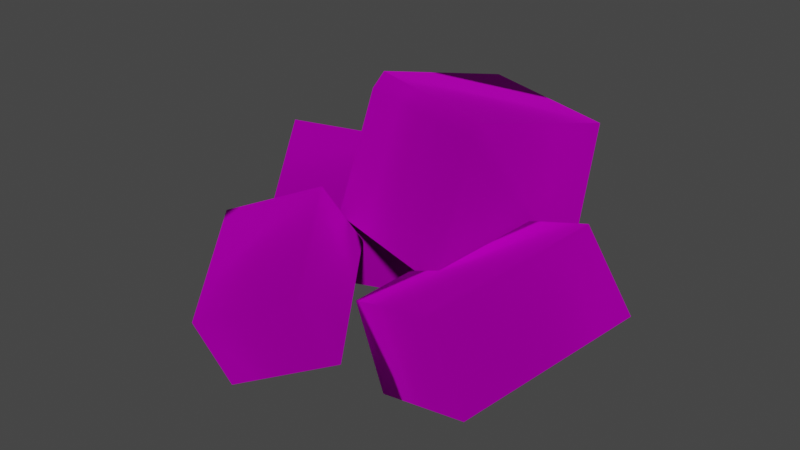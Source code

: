 # Source: brick_pile_2.blend  (saved by Blender 3.4.6; exported with 4.5.12 LTS)
import bpy
from mathutils import Matrix  # noqa: F401  (used for matrix-valued properties, if any)

bpy.ops.wm.read_factory_settings(use_empty=True)
scene = bpy.context.scene
scene.name = 'Scene'

# ---- collections
col_collection = bpy.data.collections.new('Collection'); scene.collection.children.link(col_collection)

# ---- images (referenced by path relative to the original .blend; pixels are not part of the script)
import os
ASSET_DIR = os.environ.get("B2B_ASSET_DIR", "")  # directory of the original .blend (textures are referenced by path, not embedded)
HERE = os.path.dirname(os.path.abspath(__file__))  # packed textures are extracted next to this script under _unpacked/

def load_image(name, relpath, width, height, colorspace="sRGB"):
    """Load a texture the original file referenced (path relative to the .blend, or extracted next to this script)."""
    p = next((c for c in (os.path.join(HERE, relpath), os.path.join(ASSET_DIR, relpath)) if relpath and os.path.exists(c)), "")
    if p:
        img = bpy.data.images.load(p, check_existing=True)
        img.name = name
    else:  # same state as the original file: an image datablock whose file is absent (Cycles renders it pink)
        img = bpy.data.images.new(name, width, height)
        img.source = "FILE"
        img.filepath = "//" + (relpath or name)
    img.colorspace_settings.name = colorspace
    return img
img_bricks_catacomb01_png = load_image('bricks_catacomb01.png', 'bricks_catacomb01.png', 1024, 1024, 'sRGB')

# ---- materials (node trees are filled in below, after node groups)
mat_dummymtl_rsrc_world_prop_catacomb_rubble_brick_pile02_mesh_0 = bpy.data.materials.new('dummymtl-rsrc.world.prop.catacomb.rubble.brick_pile02-Mesh[0]')
mat_dummymtl_rsrc_world_prop_catacomb_rubble_brick_pile02_mesh_0.use_backface_culling = True
mat_dummymtl_rsrc_world_prop_catacomb_rubble_brick_pile02_mesh_0.use_transparent_shadow = False

# ---- material node trees
mat_dummymtl_rsrc_world_prop_catacomb_rubble_brick_pile02_mesh_0.use_nodes = True; mat_dummymtl_rsrc_world_prop_catacomb_rubble_brick_pile02_mesh_0.node_tree.nodes.clear()
_N = mat_dummymtl_rsrc_world_prop_catacomb_rubble_brick_pile02_mesh_0.node_tree.nodes; _L = mat_dummymtl_rsrc_world_prop_catacomb_rubble_brick_pile02_mesh_0.node_tree.links
n0 = _N.new('ShaderNodeBsdfPrincipled'); n0.name = 'Principled BSDF'; n0.location = (10, 300)
n0.distribution = 'GGX'
n0.subsurface_method = 'RANDOM_WALK_SKIN'
n0.inputs[1].default_value = 1.0
n0.inputs[2].default_value = 1.0
n0.inputs[27].default_value = (0.0, 0.0, 0.0, 1.0)
n0.inputs[28].default_value = 1.0
n1 = _N.new('ShaderNodeOutputMaterial'); n1.name = 'Material Output'; n1.location = (320, 270)
n2 = _N.new('ShaderNodeTexImage'); n2.name = 'Image Texture'; n2.location = (-292, 200)
n2.image = img_bricks_catacomb01_png
_L.new(n0.outputs[0], n1.inputs[0])
_L.new(n2.outputs[0], n0.inputs[0])
n1.is_active_output = True

# ---- world
world_world = bpy.data.worlds.new('World'); scene.world = world_world
world_world.use_nodes = True; world_world.node_tree.nodes.clear()
_N = world_world.node_tree.nodes; _L = world_world.node_tree.links
n0 = _N.new('ShaderNodeOutputWorld'); n0.name = 'World Output'; n0.location = (300, 300)
n1 = _N.new('ShaderNodeBackground'); n1.name = 'Background'; n1.location = (10, 300)
n1.inputs[0].default_value = (0.05088, 0.05088, 0.05088, 1.0)
_L.new(n1.outputs[0], n0.inputs[0])
n0.is_active_output = True
world_world.color = (0.05088, 0.05088, 0.05088)
world_world.use_sun_shadow = False
world_world.sun_shadow_jitter_overblur = 0.0

# ---- meshes
me_rsrc_world_prop_catacomb_rubble_brick_pile02_mesh_0 = bpy.data.meshes.new('rsrc.world.prop.catacomb.rubble.brick_pile02-Mesh[0]')
me_rsrc_world_prop_catacomb_rubble_brick_pile02_mesh_0.from_pydata([(0.4437, -0.09865, 0.4517), (-0.05022, -0.1138, 0.5904), (-0.6657, -0.1319, 0.3461), (-0.0102, -0.3369, 0.5727), (-0.1271, -0.03858, 0.7123), (0.1477, -0.1632, 0.2962), (0.3911, -0.002789, 0.3681), (0.1432, -0.1747, -0.1999), (0.7738, -0.1637, 0.2375), (0.6361, -0.4201, 0.2036), (-0.1683, 0.1388, -0.4131), (-0.205, -0.1102, -0.5092), (-0.449, -0.2502, -0.1422), (-0.4318, -0.01241, -0.01671), (-0.169, -0.3646, 0.0003297), (-0.1147, -0.6813, 0.2288), (-0.1266, -0.636, 0.1911), (-0.1865, -0.2287, 0.09263), (0.3306, -0.622, 0.06259), (0.3426, -0.6672, 0.1003), (0.4614, -0.5671, 0.5342), (0.004145, -0.5811, 0.6626), (0.3073, -0.2136, -0.04611), (-0.351, -0.2497, -0.04295), (-0.5089, -0.4233, 0.2335), (-0.4951, 0.05565, 0.04745), (0.04348, 0.149, 0.4137), (0.2415, 0.1013, -0.1983), (0.4976, -0.3237, -0.3209), (0.2817, -0.2711, 0.3245), (0.6242, -0.05965, -0.329), (0.1342, 0.01529, -0.2591), (0.075, -0.2245, -0.3667), (-0.1293, -0.1359, 0.1372)], [], [(0, 1, 21), (21, 20, 0), (4, 2, 24), (24, 3, 4), (26, 4, 3), (3, 5, 26), (6, 27, 7), (7, 29, 6), (8, 6, 29), (29, 9, 8), (13, 10, 11), (11, 12, 13), (33, 13, 12), (12, 14, 33), (15, 21, 1), (1, 16, 15), (1, 17, 16), (17, 22, 18), (18, 16, 17), (18, 19, 16), (15, 16, 19), (15, 19, 20), (20, 21, 15), (19, 0, 20), (0, 19, 18), (0, 18, 22), (2, 25, 23), (23, 24, 2), (24, 23, 5), (5, 3, 24), (5, 23, 25), (25, 26, 5), (27, 30, 28), (28, 7, 27), (7, 28, 9), (9, 29, 7), (9, 28, 30), (30, 8, 9), (10, 31, 32), (32, 11, 10), (11, 32, 14), (14, 12, 11), (14, 32, 31), (31, 33, 14)])
me_rsrc_world_prop_catacomb_rubble_brick_pile02_mesh_0.polygons.foreach_set('use_smooth', [True] * 44)
_uv = me_rsrc_world_prop_catacomb_rubble_brick_pile02_mesh_0.uv_layers.new(name='UVMap')
_uv.uv.foreach_set('vector', [0.0, 0.0, 0.5, 0.0, 0.5, 0.5, 0.5, 0.5, 0.0, 0.5, 0.0, 0.0, 1.0, 0.5, 1.0, 1.0, 0.5, 1.0, 0.5, 1.0, 0.5, 0.5, 1.0, 0.5, 0.0, 0.0, 0.5, 0.0, 0.5, 0.5, 0.5, 0.5, 0.0, 0.5, 0.0, 0.0, 1.0, 0.5, 1.0, 1.0, 0.5, 1.0, 0.5, 1.0, 0.5, 0.5, 1.0, 0.5, 0.0, 0.0, 0.5, 0.0, 0.5, 0.5, 0.5, 0.5, 0.0, 0.5, 0.0, 0.0, 1.0, 0.5, 1.0, 1.0, 0.5, 1.0, 0.5, 1.0, 0.5, 0.5, 1.0, 0.5, 0.0, 0.0, 0.5, 0.0, 0.5, 0.5, 0.5, 0.5, 0.0, 0.5, 0.0, 0.0, 0.5, 0.55, 0.5, 1.0, 1.0, 1.0, 1.0, 1.0, 0.55, 0.5, 0.5, 0.55, 1.0, 1.0, 1.0, 0.5, 0.55, 0.5, 0.0, 0.0, 0.5, 0.0, 0.5, 0.48, 0.5, 0.48, 0.0, 0.48, 0.0, 0.0, 0.5, 0.48, 0.5, 0.52, 0.0, 0.48, 0.0, 0.52, 0.0, 0.48, 0.5, 0.52, 0.0, 0.52, 0.5, 0.52, 0.5, 1.0, 0.5, 1.0, 0.0, 1.0, 0.0, 0.52, 0.5, 0.52, 1.0, 1.0, 0.5, 1.0, 1.0, 1.0, 0.5, 0.52, 0.52, 0.5, 1.0, 1.0, 0.52, 0.5, 1.0, 0.5, 0.0, 0.0, 0.5, 0.0, 0.5, 0.5, 0.5, 0.5, 0.0, 0.5, 0.0, 0.0, 0.0, 0.5, 0.5, 0.5, 0.5, 1.0, 0.5, 1.0, 0.0, 1.0, 0.0, 0.5, 0.5, 1.0, 0.5, 0.5, 1.0, 0.5, 1.0, 0.5, 1.0, 1.0, 0.5, 1.0, 0.0, 0.0, 0.5, 0.0, 0.5, 0.5, 0.5, 0.5, 0.0, 0.5, 0.0, 0.0, 0.0, 0.5, 0.5, 0.5, 0.5, 1.0, 0.5, 1.0, 0.0, 1.0, 0.0, 0.5, 0.5, 1.0, 0.5, 0.5, 1.0, 0.5, 1.0, 0.5, 1.0, 1.0, 0.5, 1.0, 0.0, 0.0, 0.5, 0.0, 0.5, 0.5, 0.5, 0.5, 0.0, 0.5, 0.0, 0.0, 0.0, 0.5, 0.5, 0.5, 0.5, 1.0, 0.5, 1.0, 0.0, 1.0, 0.0, 0.5, 0.5, 1.0, 0.5, 0.5, 1.0, 0.5, 1.0, 0.5, 1.0, 1.0, 0.5, 1.0])
me_rsrc_world_prop_catacomb_rubble_brick_pile02_mesh_0.materials.append(mat_dummymtl_rsrc_world_prop_catacomb_rubble_brick_pile02_mesh_0)
me_rsrc_world_prop_catacomb_rubble_brick_pile02_mesh_0.update()
me_rsrc_world_prop_catacomb_rubble_brick_pile02_mesh_0.normals_split_custom_set([tuple(v) for v in zip(*[iter([0.8665, 0.1177, 0.4851, -0.4926, 0.07601, 0.8669, -0.3475, -0.4777, 0.8069, -0.3475, -0.4777, 0.8069, 0.743, -0.4443, 0.5005, 0.8665, 0.1177, 0.4851, 0.3072, -0.3021, 0.9024, -0.8567, -0.5038, 0.111, -0.4757, -0.8762, -0.07758, -0.4757, -0.8762, -0.07758, 0.436, -0.7182, 0.5424, 0.3072, -0.3021, 0.9024, 0.9158, 0.3671, -0.1631, 0.3072, -0.3021, 0.9024, 0.436, -0.7182, 0.5424, 0.436, -0.7182, 0.5424, 0.9302, -0.1747, -0.3229, 0.9158, 0.3671, -0.1631, -0.4745, 0.05073, 0.8788, -0.8307, 0.2985, -0.4699, -0.8824, -0.2525, -0.3971, -0.8824, -0.2525, -0.3971, -0.603, -0.4469, 0.6608, -0.4745, 0.05073, 0.8788, 0.7561, -0.4668, 0.4586, -0.4745, 0.05073, 0.8788, -0.603, -0.4469, 0.6608, -0.603, -0.4469, 0.6608, 0.3877, -0.8635, 0.3227, 0.7561, -0.4668, 0.4586, -0.9725, -0.04946, 0.2275, -0.2247, 0.3797, -0.8974, -0.2654, -0.1792, -0.9473, -0.2654, -0.1792, -0.9473, -0.8538, -0.5169, -0.06223, -0.9725, -0.04946, 0.2275, 0.2009, -0.5287, 0.8247, -0.9725, -0.04946, 0.2275, -0.8538, -0.5169, -0.06223, -0.8538, -0.5169, -0.06223, 0.09215, -0.9032, 0.4192, 0.2009, -0.5287, 0.8247, -0.6232, -0.7775, -0.0846, -0.3475, -0.4777, 0.8069, -0.4926, 0.07601, 0.8669, -0.4926, 0.07601, 0.8669, -0.7925, -0.388, -0.4706, -0.6232, -0.7775, -0.0846, -0.4926, 0.07601, 0.8669, -0.8552, -0.2371, -0.4609, -0.7925, -0.388, -0.4706, -0.8552, -0.2371, -0.4609, 0.5023, -0.1955, -0.8423, 0.4525, -0.3498, -0.8203, 0.4525, -0.3498, -0.8203, -0.7925, -0.388, -0.4706, -0.8552, -0.2371, -0.4609, 0.4525, -0.3498, -0.8203, 0.5312, -0.7421, -0.4089, -0.7925, -0.388, -0.4706, -0.6232, -0.7775, -0.0846, -0.7925, -0.388, -0.4706, 0.5312, -0.7421, -0.4089, -0.6232, -0.7775, -0.0846, 0.5312, -0.7421, -0.4089, 0.743, -0.4443, 0.5005, 0.743, -0.4443, 0.5005, -0.3475, -0.4777, 0.8069, -0.6232, -0.7775, -0.0846, 0.5312, -0.7421, -0.4089, 0.8665, 0.1177, 0.4851, 0.743, -0.4443, 0.5005, 0.8665, 0.1177, 0.4851, 0.5312, -0.7421, -0.4089, 0.4525, -0.3498, -0.8203, 0.8665, 0.1177, 0.4851, 0.4525, -0.3498, -0.8203, 0.5023, -0.1955, -0.8423, -0.8567, -0.5038, 0.111, -0.2481, 0.1655, -0.9545, 0.01845, -0.3327, -0.9429, 0.01845, -0.3327, -0.9429, -0.4757, -0.8762, -0.07758, -0.8567, -0.5038, 0.111, -0.4757, -0.8762, -0.07758, 0.01845, -0.3327, -0.9429, 0.9302, -0.1747, -0.3229, 0.9302, -0.1747, -0.3229, 0.436, -0.7182, 0.5424, -0.4757, -0.8762, -0.07758, 0.9302, -0.1747, -0.3229, 0.01845, -0.3327, -0.9429, -0.2481, 0.1655, -0.9545, -0.2481, 0.1655, -0.9545, 0.9158, 0.3671, -0.1631, 0.9302, -0.1747, -0.3229, -0.8307, 0.2985, -0.4699, 0.4, -0.219, -0.89, 0.1083, -0.6691, -0.7352, 0.1083, -0.6691, -0.7352, -0.8824, -0.2525, -0.3971, -0.8307, 0.2985, -0.4699, -0.8824, -0.2525, -0.3971, 0.1083, -0.6691, -0.7352, 0.3877, -0.8635, 0.3227, 0.3877, -0.8635, 0.3227, -0.603, -0.4469, 0.6608, -0.8824, -0.2525, -0.3971, 0.3877, -0.8635, 0.3227, 0.1083, -0.6691, -0.7352, 0.4, -0.219, -0.89, 0.4, -0.219, -0.89, 0.7561, -0.4668, 0.4586, 0.3877, -0.8635, 0.3227, -0.2247, 0.3797, -0.8974, 0.9487, -0.09951, -0.3002, 0.6806, -0.5655, -0.4659, 0.6806, -0.5655, -0.4659, -0.2654, -0.1792, -0.9473, -0.2247, 0.3797, -0.8974, -0.2654, -0.1792, -0.9473, 0.6806, -0.5655, -0.4659, 0.09215, -0.9032, 0.4192, 0.09215, -0.9032, 0.4192, -0.8538, -0.5169, -0.06223, -0.2654, -0.1792, -0.9473, 0.09215, -0.9032, 0.4192, 0.6806, -0.5655, -0.4659, 0.9487, -0.09951, -0.3002, 0.9487, -0.09951, -0.3002, 0.2009, -0.5287, 0.8247, 0.09215, -0.9032, 0.4192])] * 3)])

# ---- objects
ob_rubble_brick_pile02_mesh_0 = bpy.data.objects.new('rubble.brick_pile02-Mesh[0]', me_rsrc_world_prop_catacomb_rubble_brick_pile02_mesh_0)

# ---- transforms, parenting, visibility, modifiers, constraints
ob_rubble_brick_pile02_mesh_0.location = (0.0, 0.0, 0.0)
ob_rubble_brick_pile02_mesh_0.rotation_mode = 'QUATERNION'
ob_rubble_brick_pile02_mesh_0.rotation_quaternion = (0.7071, -0.7071, -1.57e-16, -9.358e-24)

# ---- collection membership
scene.collection.objects.link(ob_rubble_brick_pile02_mesh_0)

# ---- scene / render settings (as saved in the file)
scene.frame_start = 1; scene.frame_end = 250; scene.frame_set(1)
scene.render.engine = 'BLENDER_EEVEE_NEXT'
scene.cycles.sampling_pattern = 'TABULATED_SOBOL'
scene.cycles.use_light_tree = False
scene.view_settings.view_transform = 'Filmic'
bpy.context.view_layer.update()

# ---- added for rendering (the .blend has no active camera and no usable light): camera, sun
cam_auto = bpy.data.cameras.new('AutoCamera')
cam_auto.lens = 50.0
cam_auto.sensor_width = 36.0
cam_auto.clip_end = 1000.0
ob_auto_camera = bpy.data.objects.new('AutoCamera', cam_auto)
scene.collection.objects.link(ob_auto_camera)
ob_auto_camera.location = (1.96223, -2.18826, 1.7927)
ob_auto_camera.rotation_euler = (1.09748, -7.21219e-08, 0.694738)
scene.camera = ob_auto_camera
light_auto_sun = bpy.data.lights.new('AutoSun', 'SUN')
light_auto_sun.energy = 3.0
light_auto_sun.angle = 0.0523599
ob_auto_sun = bpy.data.objects.new('AutoSun', light_auto_sun)
scene.collection.objects.link(ob_auto_sun)
ob_auto_sun.rotation_euler = (0.872665, 0.174533, 0.523599)
bpy.context.view_layer.update()
